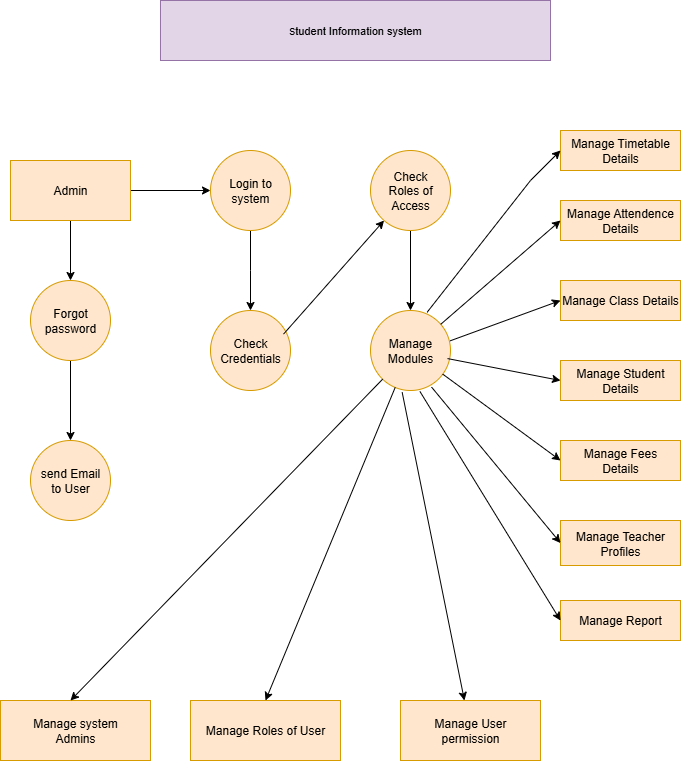

The diagram above was exported from draw.io. Its source (the exported page's mxGraphModel, read from the mxfile embedded in the PNG):
<mxGraphModel dx="1138" dy="604" grid="1" gridSize="10" guides="1" tooltips="1" connect="1" arrows="1" fold="1" page="1" pageScale="1" pageWidth="827" pageHeight="1169" math="0" shadow="0">
  <root>
    <mxCell id="0" />
    <mxCell id="1" parent="0" />
    <mxCell id="aOcGYtIZx2AuehLGFAtm-1" value="s&lt;font style=&quot;font-size: 11px;&quot;&gt;tudent Information system&lt;/font&gt;" style="rounded=0;whiteSpace=wrap;html=1;fillColor=#e1d5e7;strokeColor=#9673a6;" vertex="1" parent="1">
      <mxGeometry x="230" y="40" width="390" height="60" as="geometry" />
    </mxCell>
    <mxCell id="aOcGYtIZx2AuehLGFAtm-4" value="" style="edgeStyle=orthogonalEdgeStyle;rounded=0;orthogonalLoop=1;jettySize=auto;html=1;" edge="1" parent="1" source="aOcGYtIZx2AuehLGFAtm-2" target="aOcGYtIZx2AuehLGFAtm-3">
      <mxGeometry relative="1" as="geometry" />
    </mxCell>
    <mxCell id="aOcGYtIZx2AuehLGFAtm-2" value="Check&lt;div&gt;Roles of&lt;/div&gt;&lt;div&gt;Access&lt;/div&gt;" style="ellipse;whiteSpace=wrap;html=1;aspect=fixed;fillColor=#ffe6cc;strokeColor=#d79b00;" vertex="1" parent="1">
      <mxGeometry x="440" y="190" width="80" height="80" as="geometry" />
    </mxCell>
    <mxCell id="aOcGYtIZx2AuehLGFAtm-3" value="Manage&lt;div&gt;Modules&lt;/div&gt;" style="ellipse;whiteSpace=wrap;html=1;aspect=fixed;fillColor=#ffe6cc;strokeColor=#d79b00;" vertex="1" parent="1">
      <mxGeometry x="440" y="350" width="80" height="80" as="geometry" />
    </mxCell>
    <mxCell id="aOcGYtIZx2AuehLGFAtm-16" value="" style="edgeStyle=orthogonalEdgeStyle;rounded=0;orthogonalLoop=1;jettySize=auto;html=1;" edge="1" parent="1" source="aOcGYtIZx2AuehLGFAtm-5">
      <mxGeometry relative="1" as="geometry">
        <mxPoint x="320" y="350" as="targetPoint" />
      </mxGeometry>
    </mxCell>
    <mxCell id="aOcGYtIZx2AuehLGFAtm-5" value="Login to&lt;div&gt;system&lt;/div&gt;" style="ellipse;whiteSpace=wrap;html=1;aspect=fixed;fillColor=#ffe6cc;strokeColor=#d79b00;" vertex="1" parent="1">
      <mxGeometry x="280" y="190" width="80" height="80" as="geometry" />
    </mxCell>
    <mxCell id="aOcGYtIZx2AuehLGFAtm-7" value="Check&lt;div&gt;Credentials&lt;/div&gt;" style="ellipse;whiteSpace=wrap;html=1;aspect=fixed;fillColor=#ffe6cc;strokeColor=#d79b00;" vertex="1" parent="1">
      <mxGeometry x="280" y="350" width="80" height="80" as="geometry" />
    </mxCell>
    <mxCell id="aOcGYtIZx2AuehLGFAtm-11" value="" style="edgeStyle=orthogonalEdgeStyle;rounded=0;orthogonalLoop=1;jettySize=auto;html=1;" edge="1" parent="1" source="aOcGYtIZx2AuehLGFAtm-9" target="aOcGYtIZx2AuehLGFAtm-10">
      <mxGeometry relative="1" as="geometry" />
    </mxCell>
    <mxCell id="aOcGYtIZx2AuehLGFAtm-9" value="Forgot&lt;div&gt;password&lt;/div&gt;" style="ellipse;whiteSpace=wrap;html=1;aspect=fixed;fillColor=#ffe6cc;strokeColor=#d79b00;" vertex="1" parent="1">
      <mxGeometry x="100" y="320" width="80" height="80" as="geometry" />
    </mxCell>
    <mxCell id="aOcGYtIZx2AuehLGFAtm-10" value="send Email&lt;div&gt;to User&lt;/div&gt;" style="ellipse;whiteSpace=wrap;html=1;aspect=fixed;fillColor=#ffe6cc;strokeColor=#d79b00;" vertex="1" parent="1">
      <mxGeometry x="100" y="480" width="80" height="80" as="geometry" />
    </mxCell>
    <mxCell id="aOcGYtIZx2AuehLGFAtm-13" value="" style="edgeStyle=orthogonalEdgeStyle;rounded=0;orthogonalLoop=1;jettySize=auto;html=1;" edge="1" parent="1" source="aOcGYtIZx2AuehLGFAtm-12" target="aOcGYtIZx2AuehLGFAtm-9">
      <mxGeometry relative="1" as="geometry" />
    </mxCell>
    <mxCell id="aOcGYtIZx2AuehLGFAtm-14" value="" style="edgeStyle=orthogonalEdgeStyle;rounded=0;orthogonalLoop=1;jettySize=auto;html=1;" edge="1" parent="1" source="aOcGYtIZx2AuehLGFAtm-12" target="aOcGYtIZx2AuehLGFAtm-5">
      <mxGeometry relative="1" as="geometry" />
    </mxCell>
    <mxCell id="aOcGYtIZx2AuehLGFAtm-12" value="Admin" style="rounded=0;whiteSpace=wrap;html=1;fillColor=#ffe6cc;strokeColor=#d79b00;" vertex="1" parent="1">
      <mxGeometry x="80" y="200" width="120" height="60" as="geometry" />
    </mxCell>
    <mxCell id="aOcGYtIZx2AuehLGFAtm-18" value="" style="endArrow=classic;html=1;rounded=0;exitX=0.913;exitY=0.295;exitDx=0;exitDy=0;exitPerimeter=0;" edge="1" parent="1" source="aOcGYtIZx2AuehLGFAtm-7" target="aOcGYtIZx2AuehLGFAtm-2">
      <mxGeometry width="50" height="50" relative="1" as="geometry">
        <mxPoint x="360" y="370" as="sourcePoint" />
        <mxPoint x="440" y="280" as="targetPoint" />
      </mxGeometry>
    </mxCell>
    <mxCell id="aOcGYtIZx2AuehLGFAtm-19" value="Manage system&lt;div&gt;Admins&lt;/div&gt;" style="rounded=0;whiteSpace=wrap;html=1;fillColor=#ffe6cc;strokeColor=#d79b00;" vertex="1" parent="1">
      <mxGeometry x="70" y="740" width="150" height="60" as="geometry" />
    </mxCell>
    <mxCell id="aOcGYtIZx2AuehLGFAtm-20" value="Manage Roles of User" style="rounded=0;whiteSpace=wrap;html=1;fillColor=#ffe6cc;strokeColor=#d79b00;" vertex="1" parent="1">
      <mxGeometry x="260" y="740" width="150" height="60" as="geometry" />
    </mxCell>
    <mxCell id="aOcGYtIZx2AuehLGFAtm-21" value="Manage User&lt;div&gt;permission&lt;/div&gt;" style="rounded=0;whiteSpace=wrap;html=1;fillColor=#ffe6cc;strokeColor=#d79b00;" vertex="1" parent="1">
      <mxGeometry x="470" y="740" width="140" height="60" as="geometry" />
    </mxCell>
    <mxCell id="aOcGYtIZx2AuehLGFAtm-23" value="Manage Timetable&lt;div&gt;Details&lt;/div&gt;" style="rounded=0;whiteSpace=wrap;html=1;fillColor=#ffe6cc;strokeColor=#d79b00;" vertex="1" parent="1">
      <mxGeometry x="630" y="170" width="120" height="40" as="geometry" />
    </mxCell>
    <mxCell id="aOcGYtIZx2AuehLGFAtm-24" value="Manage Attendence&lt;div&gt;Details&lt;/div&gt;" style="rounded=0;whiteSpace=wrap;html=1;fillColor=#ffe6cc;strokeColor=#d79b00;" vertex="1" parent="1">
      <mxGeometry x="630" y="240" width="120" height="40" as="geometry" />
    </mxCell>
    <mxCell id="aOcGYtIZx2AuehLGFAtm-25" value="Manage Class Details" style="rounded=0;whiteSpace=wrap;html=1;fillColor=#ffe6cc;strokeColor=#d79b00;" vertex="1" parent="1">
      <mxGeometry x="630" y="320" width="120" height="40" as="geometry" />
    </mxCell>
    <mxCell id="aOcGYtIZx2AuehLGFAtm-26" value="Manage Student&lt;div&gt;Details&lt;/div&gt;" style="rounded=0;whiteSpace=wrap;html=1;fillColor=#ffe6cc;strokeColor=#d79b00;" vertex="1" parent="1">
      <mxGeometry x="630" y="400" width="120" height="40" as="geometry" />
    </mxCell>
    <mxCell id="aOcGYtIZx2AuehLGFAtm-27" value="Manage Fees&lt;div&gt;Details&lt;/div&gt;" style="rounded=0;whiteSpace=wrap;html=1;fillColor=#ffe6cc;strokeColor=#d79b00;" vertex="1" parent="1">
      <mxGeometry x="630" y="480" width="120" height="40" as="geometry" />
    </mxCell>
    <mxCell id="aOcGYtIZx2AuehLGFAtm-28" value="Manage Teacher&lt;div&gt;Profiles&lt;/div&gt;" style="rounded=0;whiteSpace=wrap;html=1;fillColor=#ffe6cc;strokeColor=#d79b00;" vertex="1" parent="1">
      <mxGeometry x="630" y="560" width="120" height="45" as="geometry" />
    </mxCell>
    <mxCell id="aOcGYtIZx2AuehLGFAtm-29" value="Manage Report" style="rounded=0;whiteSpace=wrap;html=1;fillColor=#ffe6cc;strokeColor=#d79b00;" vertex="1" parent="1">
      <mxGeometry x="630" y="640" width="120" height="40" as="geometry" />
    </mxCell>
    <mxCell id="aOcGYtIZx2AuehLGFAtm-38" value="" style="endArrow=classic;html=1;rounded=0;entryX=0;entryY=0.5;entryDx=0;entryDy=0;" edge="1" parent="1" source="aOcGYtIZx2AuehLGFAtm-3" target="aOcGYtIZx2AuehLGFAtm-24">
      <mxGeometry width="50" height="50" relative="1" as="geometry">
        <mxPoint x="510" y="360" as="sourcePoint" />
        <mxPoint x="560" y="310" as="targetPoint" />
        <Array as="points" />
      </mxGeometry>
    </mxCell>
    <mxCell id="aOcGYtIZx2AuehLGFAtm-39" value="" style="endArrow=classic;html=1;rounded=0;entryX=0;entryY=0.5;entryDx=0;entryDy=0;exitX=0.996;exitY=0.379;exitDx=0;exitDy=0;exitPerimeter=0;" edge="1" parent="1" source="aOcGYtIZx2AuehLGFAtm-3" target="aOcGYtIZx2AuehLGFAtm-25">
      <mxGeometry width="50" height="50" relative="1" as="geometry">
        <mxPoint x="560" y="380" as="sourcePoint" />
        <mxPoint x="610" y="330" as="targetPoint" />
      </mxGeometry>
    </mxCell>
    <mxCell id="aOcGYtIZx2AuehLGFAtm-42" value="" style="endArrow=classic;html=1;rounded=0;exitX=0.707;exitY=0.023;exitDx=0;exitDy=0;exitPerimeter=0;" edge="1" parent="1" source="aOcGYtIZx2AuehLGFAtm-3">
      <mxGeometry width="50" height="50" relative="1" as="geometry">
        <mxPoint x="520" y="320" as="sourcePoint" />
        <mxPoint x="630" y="190" as="targetPoint" />
        <Array as="points">
          <mxPoint x="600" y="220" />
        </Array>
      </mxGeometry>
    </mxCell>
    <mxCell id="aOcGYtIZx2AuehLGFAtm-43" value="" style="endArrow=classic;html=1;rounded=0;entryX=0;entryY=0.5;entryDx=0;entryDy=0;exitX=0.963;exitY=0.601;exitDx=0;exitDy=0;exitPerimeter=0;" edge="1" parent="1" source="aOcGYtIZx2AuehLGFAtm-3" target="aOcGYtIZx2AuehLGFAtm-26">
      <mxGeometry width="50" height="50" relative="1" as="geometry">
        <mxPoint x="560" y="490" as="sourcePoint" />
        <mxPoint x="610" y="440" as="targetPoint" />
      </mxGeometry>
    </mxCell>
    <mxCell id="aOcGYtIZx2AuehLGFAtm-44" value="" style="endArrow=classic;html=1;rounded=0;entryX=0;entryY=0.5;entryDx=0;entryDy=0;" edge="1" parent="1" source="aOcGYtIZx2AuehLGFAtm-3" target="aOcGYtIZx2AuehLGFAtm-27">
      <mxGeometry width="50" height="50" relative="1" as="geometry">
        <mxPoint x="560" y="490" as="sourcePoint" />
        <mxPoint x="610" y="440" as="targetPoint" />
      </mxGeometry>
    </mxCell>
    <mxCell id="aOcGYtIZx2AuehLGFAtm-45" value="" style="endArrow=classic;html=1;rounded=0;entryX=0;entryY=0.5;entryDx=0;entryDy=0;exitX=0.763;exitY=0.957;exitDx=0;exitDy=0;exitPerimeter=0;" edge="1" parent="1" source="aOcGYtIZx2AuehLGFAtm-3" target="aOcGYtIZx2AuehLGFAtm-28">
      <mxGeometry width="50" height="50" relative="1" as="geometry">
        <mxPoint x="560" y="490" as="sourcePoint" />
        <mxPoint x="610" y="440" as="targetPoint" />
      </mxGeometry>
    </mxCell>
    <mxCell id="aOcGYtIZx2AuehLGFAtm-46" value="" style="endArrow=classic;html=1;rounded=0;entryX=0;entryY=0.5;entryDx=0;entryDy=0;exitX=0.618;exitY=1.012;exitDx=0;exitDy=0;exitPerimeter=0;" edge="1" parent="1" source="aOcGYtIZx2AuehLGFAtm-3" target="aOcGYtIZx2AuehLGFAtm-29">
      <mxGeometry width="50" height="50" relative="1" as="geometry">
        <mxPoint x="480" y="470" as="sourcePoint" />
        <mxPoint x="610" y="560" as="targetPoint" />
      </mxGeometry>
    </mxCell>
    <mxCell id="aOcGYtIZx2AuehLGFAtm-47" value="" style="endArrow=classic;html=1;rounded=0;exitX=0.396;exitY=1.023;exitDx=0;exitDy=0;exitPerimeter=0;" edge="1" parent="1" source="aOcGYtIZx2AuehLGFAtm-3" target="aOcGYtIZx2AuehLGFAtm-21">
      <mxGeometry width="50" height="50" relative="1" as="geometry">
        <mxPoint x="490" y="520" as="sourcePoint" />
        <mxPoint x="540" y="730" as="targetPoint" />
      </mxGeometry>
    </mxCell>
    <mxCell id="aOcGYtIZx2AuehLGFAtm-48" value="" style="endArrow=classic;html=1;rounded=0;entryX=0.5;entryY=0;entryDx=0;entryDy=0;" edge="1" parent="1" source="aOcGYtIZx2AuehLGFAtm-3" target="aOcGYtIZx2AuehLGFAtm-20">
      <mxGeometry width="50" height="50" relative="1" as="geometry">
        <mxPoint x="560" y="610" as="sourcePoint" />
        <mxPoint x="410" y="700" as="targetPoint" />
      </mxGeometry>
    </mxCell>
    <mxCell id="aOcGYtIZx2AuehLGFAtm-49" value="" style="endArrow=classic;html=1;rounded=0;" edge="1" parent="1" source="aOcGYtIZx2AuehLGFAtm-3">
      <mxGeometry width="50" height="50" relative="1" as="geometry">
        <mxPoint x="400" y="500" as="sourcePoint" />
        <mxPoint x="140" y="740" as="targetPoint" />
      </mxGeometry>
    </mxCell>
  </root>
</mxGraphModel>